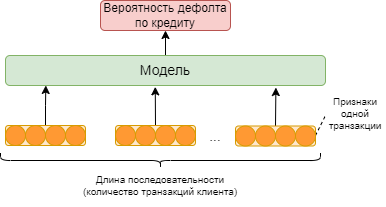

The diagram above was exported from draw.io. Its source (the exported page's mxGraphModel, read from the mxfile embedded in the PNG):
<mxGraphModel dx="1386" dy="789" grid="1" gridSize="10" guides="1" tooltips="1" connect="1" arrows="1" fold="1" page="1" pageScale="1" pageWidth="850" pageHeight="1100" math="0" shadow="0">
  <root>
    <mxCell id="0" />
    <mxCell id="1" parent="0" />
    <mxCell id="k4XIGs5xmggpUtRfQ_Ia-29" style="edgeStyle=orthogonalEdgeStyle;rounded=0;orthogonalLoop=1;jettySize=auto;html=1;exitX=0.5;exitY=0;exitDx=0;exitDy=0;entryX=0.126;entryY=0.999;entryDx=0;entryDy=0;entryPerimeter=0;fontSize=10;" edge="1" parent="1" source="k4XIGs5xmggpUtRfQ_Ia-1" target="k4XIGs5xmggpUtRfQ_Ia-9">
      <mxGeometry relative="1" as="geometry" />
    </mxCell>
    <mxCell id="k4XIGs5xmggpUtRfQ_Ia-1" value="" style="rounded=1;whiteSpace=wrap;html=1;fillColor=#ffe6cc;strokeColor=#d79b00;" vertex="1" parent="1">
      <mxGeometry x="120" y="540" width="80" height="20" as="geometry" />
    </mxCell>
    <mxCell id="k4XIGs5xmggpUtRfQ_Ia-8" value="..." style="text;html=1;strokeColor=none;fillColor=none;align=center;verticalAlign=middle;whiteSpace=wrap;rounded=0;fontSize=14;" vertex="1" parent="1">
      <mxGeometry x="320" y="543" width="20" height="15" as="geometry" />
    </mxCell>
    <mxCell id="k4XIGs5xmggpUtRfQ_Ia-33" style="edgeStyle=orthogonalEdgeStyle;rounded=0;orthogonalLoop=1;jettySize=auto;html=1;exitX=0.5;exitY=0;exitDx=0;exitDy=0;entryX=0.5;entryY=1;entryDx=0;entryDy=0;fontSize=12;" edge="1" parent="1" source="k4XIGs5xmggpUtRfQ_Ia-9" target="k4XIGs5xmggpUtRfQ_Ia-32">
      <mxGeometry relative="1" as="geometry" />
    </mxCell>
    <mxCell id="k4XIGs5xmggpUtRfQ_Ia-9" value="Модель" style="rounded=1;whiteSpace=wrap;html=1;fontSize=14;fillColor=#d5e8d4;strokeColor=#82b366;" vertex="1" parent="1">
      <mxGeometry x="120" y="470" width="320" height="30" as="geometry" />
    </mxCell>
    <mxCell id="k4XIGs5xmggpUtRfQ_Ia-10" value="" style="shape=curlyBracket;whiteSpace=wrap;html=1;rounded=1;labelPosition=left;verticalLabelPosition=middle;align=right;verticalAlign=middle;fontSize=12;rotation=-90;strokeWidth=1;" vertex="1" parent="1">
      <mxGeometry x="267.5" y="415" width="15" height="320" as="geometry" />
    </mxCell>
    <mxCell id="k4XIGs5xmggpUtRfQ_Ia-11" value="Длина последовательности&lt;br style=&quot;font-size: 10px;&quot;&gt;(количество транзакций клиента)" style="text;html=1;strokeColor=none;fillColor=none;align=center;verticalAlign=middle;whiteSpace=wrap;rounded=0;fontSize=10;" vertex="1" parent="1">
      <mxGeometry x="185" y="580" width="180" height="40" as="geometry" />
    </mxCell>
    <mxCell id="k4XIGs5xmggpUtRfQ_Ia-12" value="" style="endArrow=none;dashed=1;html=1;rounded=0;fontSize=12;exitX=1;exitY=0.5;exitDx=0;exitDy=0;" edge="1" parent="1">
      <mxGeometry width="50" height="50" relative="1" as="geometry">
        <mxPoint x="430" y="550" as="sourcePoint" />
        <mxPoint x="440" y="530" as="targetPoint" />
      </mxGeometry>
    </mxCell>
    <mxCell id="k4XIGs5xmggpUtRfQ_Ia-13" value="Признаки одной транзакции" style="text;html=1;strokeColor=none;fillColor=none;align=center;verticalAlign=middle;whiteSpace=wrap;rounded=0;fontSize=10;" vertex="1" parent="1">
      <mxGeometry x="440" y="513" width="60" height="30" as="geometry" />
    </mxCell>
    <mxCell id="k4XIGs5xmggpUtRfQ_Ia-14" value="" style="ellipse;whiteSpace=wrap;html=1;aspect=fixed;fontSize=12;fillColor=#FF9933;strokeColor=#d79b00;" vertex="1" parent="1">
      <mxGeometry x="120" y="540" width="20" height="20" as="geometry" />
    </mxCell>
    <mxCell id="k4XIGs5xmggpUtRfQ_Ia-15" value="" style="ellipse;whiteSpace=wrap;html=1;aspect=fixed;fontSize=12;fillColor=#FF9933;strokeColor=#d79b00;" vertex="1" parent="1">
      <mxGeometry x="140" y="540" width="20" height="20" as="geometry" />
    </mxCell>
    <mxCell id="k4XIGs5xmggpUtRfQ_Ia-16" value="" style="ellipse;whiteSpace=wrap;html=1;aspect=fixed;fontSize=12;fillColor=#FF9933;strokeColor=#d79b00;" vertex="1" parent="1">
      <mxGeometry x="160" y="540" width="20" height="20" as="geometry" />
    </mxCell>
    <mxCell id="k4XIGs5xmggpUtRfQ_Ia-17" value="" style="ellipse;whiteSpace=wrap;html=1;aspect=fixed;fontSize=12;fillColor=#FF9933;strokeColor=#d79b00;" vertex="1" parent="1">
      <mxGeometry x="180" y="540" width="20" height="20" as="geometry" />
    </mxCell>
    <mxCell id="k4XIGs5xmggpUtRfQ_Ia-30" style="edgeStyle=orthogonalEdgeStyle;rounded=0;orthogonalLoop=1;jettySize=auto;html=1;exitX=0.5;exitY=0;exitDx=0;exitDy=0;entryX=0.468;entryY=1.045;entryDx=0;entryDy=0;entryPerimeter=0;fontSize=10;" edge="1" parent="1" source="k4XIGs5xmggpUtRfQ_Ia-18" target="k4XIGs5xmggpUtRfQ_Ia-9">
      <mxGeometry relative="1" as="geometry" />
    </mxCell>
    <mxCell id="k4XIGs5xmggpUtRfQ_Ia-18" value="" style="rounded=1;whiteSpace=wrap;html=1;fillColor=#ffe6cc;strokeColor=#d79b00;" vertex="1" parent="1">
      <mxGeometry x="230" y="540" width="80" height="20" as="geometry" />
    </mxCell>
    <mxCell id="k4XIGs5xmggpUtRfQ_Ia-19" value="" style="ellipse;whiteSpace=wrap;html=1;aspect=fixed;fontSize=12;fillColor=#FF9933;strokeColor=#d79b00;" vertex="1" parent="1">
      <mxGeometry x="230" y="540" width="20" height="20" as="geometry" />
    </mxCell>
    <mxCell id="k4XIGs5xmggpUtRfQ_Ia-20" value="" style="ellipse;whiteSpace=wrap;html=1;aspect=fixed;fontSize=12;fillColor=#FF9933;strokeColor=#d79b00;" vertex="1" parent="1">
      <mxGeometry x="250" y="540" width="20" height="20" as="geometry" />
    </mxCell>
    <mxCell id="k4XIGs5xmggpUtRfQ_Ia-21" value="" style="ellipse;whiteSpace=wrap;html=1;aspect=fixed;fontSize=12;fillColor=#FF9933;strokeColor=#d79b00;" vertex="1" parent="1">
      <mxGeometry x="270" y="540" width="20" height="20" as="geometry" />
    </mxCell>
    <mxCell id="k4XIGs5xmggpUtRfQ_Ia-22" value="" style="ellipse;whiteSpace=wrap;html=1;aspect=fixed;fontSize=12;fillColor=#FF9933;strokeColor=#d79b00;" vertex="1" parent="1">
      <mxGeometry x="290" y="540" width="20" height="20" as="geometry" />
    </mxCell>
    <mxCell id="k4XIGs5xmggpUtRfQ_Ia-31" style="edgeStyle=orthogonalEdgeStyle;rounded=0;orthogonalLoop=1;jettySize=auto;html=1;exitX=0.5;exitY=0;exitDx=0;exitDy=0;entryX=0.845;entryY=1.068;entryDx=0;entryDy=0;entryPerimeter=0;fontSize=10;" edge="1" parent="1" source="k4XIGs5xmggpUtRfQ_Ia-23" target="k4XIGs5xmggpUtRfQ_Ia-9">
      <mxGeometry relative="1" as="geometry" />
    </mxCell>
    <mxCell id="k4XIGs5xmggpUtRfQ_Ia-23" value="" style="rounded=1;whiteSpace=wrap;html=1;fillColor=#ffe6cc;strokeColor=#d79b00;" vertex="1" parent="1">
      <mxGeometry x="350" y="540.5" width="80" height="20" as="geometry" />
    </mxCell>
    <mxCell id="k4XIGs5xmggpUtRfQ_Ia-24" value="" style="ellipse;whiteSpace=wrap;html=1;aspect=fixed;fontSize=12;fillColor=#FF9933;strokeColor=#d79b00;" vertex="1" parent="1">
      <mxGeometry x="350" y="540.5" width="20" height="20" as="geometry" />
    </mxCell>
    <mxCell id="k4XIGs5xmggpUtRfQ_Ia-25" value="" style="ellipse;whiteSpace=wrap;html=1;aspect=fixed;fontSize=12;fillColor=#FF9933;strokeColor=#d79b00;" vertex="1" parent="1">
      <mxGeometry x="370" y="540.5" width="20" height="20" as="geometry" />
    </mxCell>
    <mxCell id="k4XIGs5xmggpUtRfQ_Ia-26" value="" style="ellipse;whiteSpace=wrap;html=1;aspect=fixed;fontSize=12;fillColor=#FF9933;strokeColor=#d79b00;" vertex="1" parent="1">
      <mxGeometry x="390" y="540.5" width="20" height="20" as="geometry" />
    </mxCell>
    <mxCell id="k4XIGs5xmggpUtRfQ_Ia-27" value="" style="ellipse;whiteSpace=wrap;html=1;aspect=fixed;fontSize=12;fillColor=#FF9933;strokeColor=#d79b00;" vertex="1" parent="1">
      <mxGeometry x="410" y="540.5" width="20" height="20" as="geometry" />
    </mxCell>
    <mxCell id="k4XIGs5xmggpUtRfQ_Ia-32" value="Вероятность дефолта по кредиту" style="rounded=1;whiteSpace=wrap;html=1;strokeWidth=1;fontSize=12;fillColor=#f8cecc;strokeColor=#b85450;" vertex="1" parent="1">
      <mxGeometry x="215" y="415" width="130" height="30" as="geometry" />
    </mxCell>
  </root>
</mxGraphModel>